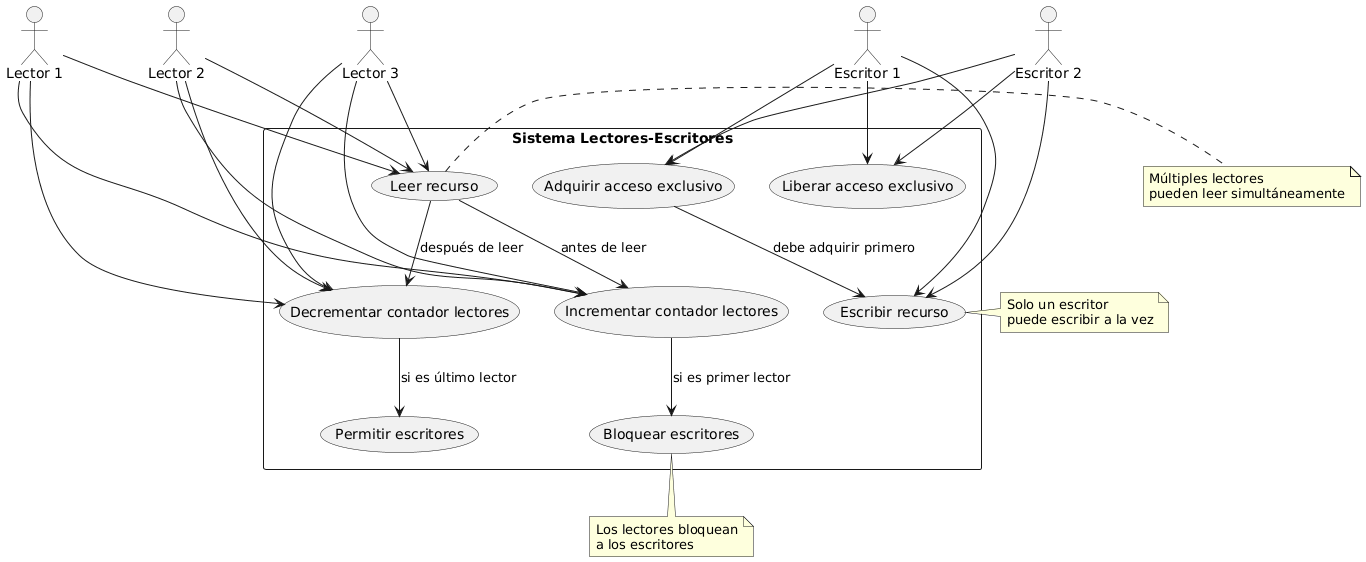

The diagram above was rendered by PlantUML. Its source (embedded in the PNG):
@startuml
actor "Lector 1" as L1
actor "Lector 2" as L2
actor "Lector 3" as L3
actor "Escritor 1" as E1
actor "Escritor 2" as E2

rectangle "Sistema Lectores-Escritores" {
    usecase "Leer recurso" as UC1
    usecase "Escribir recurso" as UC2
    usecase "Incrementar contador lectores" as UC3
    usecase "Decrementar contador lectores" as UC4
    usecase "Adquirir acceso exclusivo" as UC5
    usecase "Liberar acceso exclusivo" as UC6
    usecase "Bloquear escritores" as UC7
    usecase "Permitir escritores" as UC8
}

L1 --> UC1
L1 --> UC3
L1 --> UC4
L2 --> UC1
L2 --> UC3
L2 --> UC4
L3 --> UC1
L3 --> UC3
L3 --> UC4

E1 --> UC2
E1 --> UC5
E1 --> UC6
E2 --> UC2
E2 --> UC5
E2 --> UC6

UC3 --> UC7 : "si es primer lector"
UC4 --> UC8 : "si es último lector"
UC5 --> UC2 : "debe adquirir primero"
UC1 --> UC3 : "antes de leer"
UC1 --> UC4 : "después de leer"

note right of UC1
    Múltiples lectores
    pueden leer simultáneamente
end note

note right of UC2
    Solo un escritor
    puede escribir a la vez
end note

note bottom of UC7
    Los lectores bloquean
    a los escritores
end note
@enduml